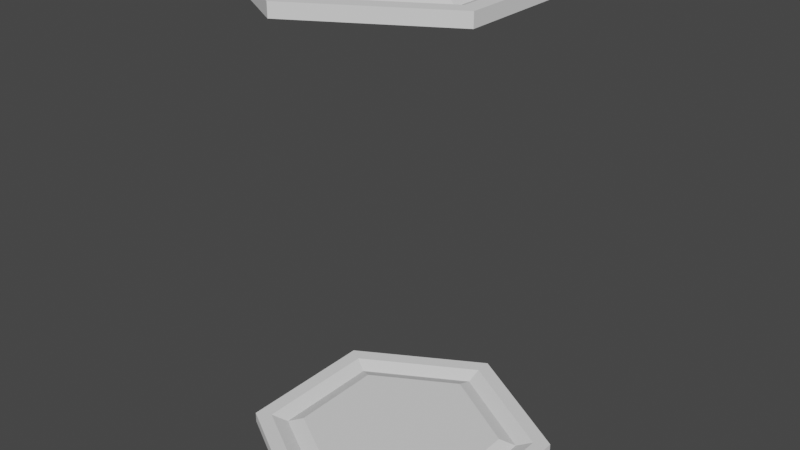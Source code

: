 # Source: HexCellWallBridge.blend  (saved by Blender 3.3.6; exported with 4.5.12 LTS)
import bpy
from mathutils import Matrix  # noqa: F401  (used for matrix-valued properties, if any)

bpy.ops.wm.read_factory_settings(use_empty=True)
scene = bpy.context.scene
scene.name = 'Scene'

# ---- collections
col_collection = bpy.data.collections.new('Collection'); scene.collection.children.link(col_collection)
col_collection_001 = bpy.data.collections.new('Collection.001'); col_collection.children.link(col_collection_001)

# ---- world
world_world = bpy.data.worlds.new('World'); scene.world = world_world
world_world.use_nodes = True; world_world.node_tree.nodes.clear()
_N = world_world.node_tree.nodes; _L = world_world.node_tree.links
n0 = _N.new('ShaderNodeOutputWorld'); n0.name = 'World Output'; n0.location = (300, 300)
n1 = _N.new('ShaderNodeBackground'); n1.name = 'Background'; n1.location = (10, 300)
n1.inputs[0].default_value = (0.05088, 0.05088, 0.05088, 1.0)
_L.new(n1.outputs[0], n0.inputs[0])
n0.is_active_output = True
world_world.color = (0.05088, 0.05088, 0.05088)
world_world.use_sun_shadow = False
world_world.sun_shadow_jitter_overblur = 0.0

# ---- meshes
me_cylinder = bpy.data.meshes.new('Cylinder')
me_cylinder.from_pydata([(0.0, 1.0, 3.114), (0.0, 0.6638, 3.2), (0.866, 0.5, 3.114), (0.5749, 0.3319, 3.2), (0.866, -0.5, 3.114), (0.5749, -0.3319, 3.2), (0.0, -1.0, 3.114), (0.0, -0.6638, 3.2), (-0.866, -0.5, 3.114), (-0.5749, -0.3319, 3.2), (-0.866, 0.5, 3.114), (-0.5749, 0.3319, 3.2), (0.866, 0.5, 3.2), (0.0, 1.0, 3.2), (0.866, -0.5, 3.2), (0.0, -1.0, 3.2), (-0.866, -0.5, 3.2), (-0.866, 0.5, 3.2), (0.0, 0.8879, 3.2), (0.0, 0.7759, 3.16), (0.6719, 0.3879, 3.16), (0.769, 0.444, 3.2), (0.6719, -0.3879, 3.16), (0.769, -0.444, 3.2), (0.0, -0.7759, 3.16), (0.0, -0.8879, 3.2), (-0.6719, -0.3879, 3.16), (-0.769, -0.444, 3.2), (-0.6719, 0.3879, 3.16), (-0.769, 0.444, 3.2), (0.0, 1.0, 0.0), (0.0, 0.6638, 0.07023), (0.866, 0.5, 0.0), (0.5749, 0.3319, 0.07023), (0.866, -0.5, 0.0), (0.5749, -0.3319, 0.07023), (0.0, -1.0, 0.0), (0.0, -0.6638, 0.07023), (-0.866, -0.5, 0.0), (-0.5749, -0.3319, 0.07023), (-0.866, 0.5, 0.0), (-0.5749, 0.3319, 0.07023), (0.866, 0.5, 0.07023), (0.0, 1.0, 0.07023), (0.866, -0.5, 0.07023), (0.0, -1.0, 0.07023), (-0.866, -0.5, 0.07023), (-0.866, 0.5, 0.07023), (0.0, 0.8879, 0.07023), (0.0, 0.7759, 0.03045), (0.6719, 0.3879, 0.03045), (0.769, 0.444, 0.07023), (0.6719, -0.3879, 0.03045), (0.769, -0.444, 0.07023), (0.0, -0.7759, 0.03045), (0.0, -0.8879, 0.07023), (-0.6719, -0.3879, 0.03045), (-0.769, -0.444, 0.07023), (-0.6719, 0.3879, 0.03045), (-0.769, 0.444, 0.07023)], [], [(0, 13, 12, 2), (2, 12, 14, 4), (4, 14, 15, 6), (6, 15, 16, 8), (3, 1, 11, 9, 7, 5), (8, 16, 17, 10), (10, 17, 13, 0), (0, 2, 4, 6, 8, 10), (18, 21, 12, 13), (21, 23, 14, 12), (23, 25, 15, 14), (25, 27, 16, 15), (27, 29, 17, 16), (29, 18, 13, 17), (11, 1, 19, 28), (28, 19, 18, 29), (9, 11, 28, 26), (26, 28, 29, 27), (7, 9, 26, 24), (24, 26, 27, 25), (5, 7, 24, 22), (22, 24, 25, 23), (3, 5, 22, 20), (20, 22, 23, 21), (1, 3, 20, 19), (19, 20, 21, 18), (30, 43, 42, 32), (32, 42, 44, 34), (34, 44, 45, 36), (36, 45, 46, 38), (33, 31, 41, 39, 37, 35), (38, 46, 47, 40), (40, 47, 43, 30), (30, 32, 34, 36, 38, 40), (48, 51, 42, 43), (51, 53, 44, 42), (53, 55, 45, 44), (55, 57, 46, 45), (57, 59, 47, 46), (59, 48, 43, 47), (41, 31, 49, 58), (58, 49, 48, 59), (39, 41, 58, 56), (56, 58, 59, 57), (37, 39, 56, 54), (54, 56, 57, 55), (35, 37, 54, 52), (52, 54, 55, 53), (33, 35, 52, 50), (50, 52, 53, 51), (31, 33, 50, 49), (49, 50, 51, 48)])
_uv = me_cylinder.uv_layers.new(name='UVMap')
_uv.uv.foreach_set('vector', [1.0, 0.5, 1.0, 1.0, 0.8333, 1.0, 0.8333, 0.5, 0.8333, 0.5, 0.8333, 1.0, 0.6667, 1.0, 0.6667, 0.5, 0.6667, 0.5, 0.6667, 1.0, 0.5, 1.0, 0.5, 0.5, 0.5, 0.5, 0.5, 1.0, 0.3333, 1.0, 0.3333, 0.5, 0.388, 0.3297, 0.25, 0.4093, 0.112, 0.3297, 0.112, 0.1703, 0.25, 0.09068, 0.388, 0.1703, 0.3333, 0.5, 0.3333, 1.0, 0.1667, 1.0, 0.1667, 0.5, 0.1667, 0.5, 0.1667, 1.0, -8.941e-08, 1.0, -8.941e-08, 0.5, 0.75, 0.49, 0.9578, 0.37, 0.9578, 0.13, 0.75, 0.01, 0.5422, 0.13, 0.5422, 0.37, 0.25, 0.4631, 0.4346, 0.3566, 0.4578, 0.37, 0.25, 0.49, 0.4346, 0.3566, 0.4346, 0.1434, 0.4578, 0.13, 0.4578, 0.37, 0.4346, 0.1434, 0.25, 0.03689, 0.25, 0.01, 0.4578, 0.13, 0.25, 0.03689, 0.06545, 0.1434, 0.04215, 0.13, 0.25, 0.01, 0.06545, 0.1434, 0.06545, 0.3566, 0.04215, 0.37, 0.04215, 0.13, 0.06545, 0.3566, 0.25, 0.4631, 0.25, 0.49, 0.04215, 0.37, 0.112, 0.3297, 0.25, 0.4093, 0.25, 0.4362, 0.08874, 0.3431, 0.08874, 0.3431, 0.25, 0.4362, 0.25, 0.4631, 0.06545, 0.3566, 0.112, 0.1703, 0.112, 0.3297, 0.08874, 0.3431, 0.08874, 0.1569, 0.08874, 0.1569, 0.08874, 0.3431, 0.06545, 0.3566, 0.06545, 0.1434, 0.25, 0.09068, 0.112, 0.1703, 0.08874, 0.1569, 0.25, 0.06379, 0.25, 0.06379, 0.08874, 0.1569, 0.06545, 0.1434, 0.25, 0.03689, 0.388, 0.1703, 0.25, 0.09068, 0.25, 0.06379, 0.4113, 0.1569, 0.4113, 0.1569, 0.25, 0.06379, 0.25, 0.03689, 0.4346, 0.1434, 0.388, 0.3297, 0.388, 0.1703, 0.4113, 0.1569, 0.4113, 0.3431, 0.4113, 0.3431, 0.4113, 0.1569, 0.4346, 0.1434, 0.4346, 0.3566, 0.25, 0.4093, 0.388, 0.3297, 0.4113, 0.3431, 0.25, 0.4362, 0.25, 0.4362, 0.4113, 0.3431, 0.4346, 0.3566, 0.25, 0.4631, 1.0, 0.5, 1.0, 1.0, 0.8333, 1.0, 0.8333, 0.5, 0.8333, 0.5, 0.8333, 1.0, 0.6667, 1.0, 0.6667, 0.5, 0.6667, 0.5, 0.6667, 1.0, 0.5, 1.0, 0.5, 0.5, 0.5, 0.5, 0.5, 1.0, 0.3333, 1.0, 0.3333, 0.5, 0.388, 0.3297, 0.25, 0.4093, 0.112, 0.3297, 0.112, 0.1703, 0.25, 0.09068, 0.388, 0.1703, 0.3333, 0.5, 0.3333, 1.0, 0.1667, 1.0, 0.1667, 0.5, 0.1667, 0.5, 0.1667, 1.0, -8.941e-08, 1.0, -8.941e-08, 0.5, 0.75, 0.49, 0.9578, 0.37, 0.9578, 0.13, 0.75, 0.01, 0.5422, 0.13, 0.5422, 0.37, 0.25, 0.4631, 0.4346, 0.3566, 0.4578, 0.37, 0.25, 0.49, 0.4346, 0.3566, 0.4346, 0.1434, 0.4578, 0.13, 0.4578, 0.37, 0.4346, 0.1434, 0.25, 0.03689, 0.25, 0.01, 0.4578, 0.13, 0.25, 0.03689, 0.06545, 0.1434, 0.04215, 0.13, 0.25, 0.01, 0.06545, 0.1434, 0.06545, 0.3566, 0.04215, 0.37, 0.04215, 0.13, 0.06545, 0.3566, 0.25, 0.4631, 0.25, 0.49, 0.04215, 0.37, 0.112, 0.3297, 0.25, 0.4093, 0.25, 0.4362, 0.08874, 0.3431, 0.08874, 0.3431, 0.25, 0.4362, 0.25, 0.4631, 0.06545, 0.3566, 0.112, 0.1703, 0.112, 0.3297, 0.08874, 0.3431, 0.08874, 0.1569, 0.08874, 0.1569, 0.08874, 0.3431, 0.06545, 0.3566, 0.06545, 0.1434, 0.25, 0.09068, 0.112, 0.1703, 0.08874, 0.1569, 0.25, 0.06379, 0.25, 0.06379, 0.08874, 0.1569, 0.06545, 0.1434, 0.25, 0.03689, 0.388, 0.1703, 0.25, 0.09068, 0.25, 0.06379, 0.4113, 0.1569, 0.4113, 0.1569, 0.25, 0.06379, 0.25, 0.03689, 0.4346, 0.1434, 0.388, 0.3297, 0.388, 0.1703, 0.4113, 0.1569, 0.4113, 0.3431, 0.4113, 0.3431, 0.4113, 0.1569, 0.4346, 0.1434, 0.4346, 0.3566, 0.25, 0.4093, 0.388, 0.3297, 0.4113, 0.3431, 0.25, 0.4362, 0.25, 0.4362, 0.4113, 0.3431, 0.4346, 0.3566, 0.25, 0.4631])
me_cylinder.update()

# ---- objects
ob_cylinder = bpy.data.objects.new('Cylinder', me_cylinder)

# ---- transforms, parenting, visibility, modifiers, constraints
ob_cylinder.location = (0.0, 0.0, 0.0)

# ---- collection membership
col_collection.objects.link(ob_cylinder)

# ---- scene / render settings (as saved in the file)
scene.frame_start = 1; scene.frame_end = 250; scene.frame_set(1)
scene.render.engine = 'BLENDER_EEVEE_NEXT'
scene.cycles.sampling_pattern = 'TABULATED_SOBOL'
scene.cycles.use_light_tree = False
scene.view_settings.view_transform = 'Filmic'
bpy.context.view_layer.update()

# ---- added for rendering (the .blend has no active camera and no usable light): camera, sun
cam_auto = bpy.data.cameras.new('AutoCamera')
cam_auto.lens = 50.0
cam_auto.sensor_width = 36.0
cam_auto.clip_end = 1000.0
ob_auto_camera = bpy.data.objects.new('AutoCamera', cam_auto)
scene.collection.objects.link(ob_auto_camera)
ob_auto_camera.location = (3.8413, -4.60957, 4.67281)
ob_auto_camera.rotation_euler = (1.09748, -7.21219e-08, 0.694738)
scene.camera = ob_auto_camera
light_auto_sun = bpy.data.lights.new('AutoSun', 'SUN')
light_auto_sun.energy = 3.0
light_auto_sun.angle = 0.0523599
ob_auto_sun = bpy.data.objects.new('AutoSun', light_auto_sun)
scene.collection.objects.link(ob_auto_sun)
ob_auto_sun.rotation_euler = (0.872665, 0.174533, 0.523599)
bpy.context.view_layer.update()
